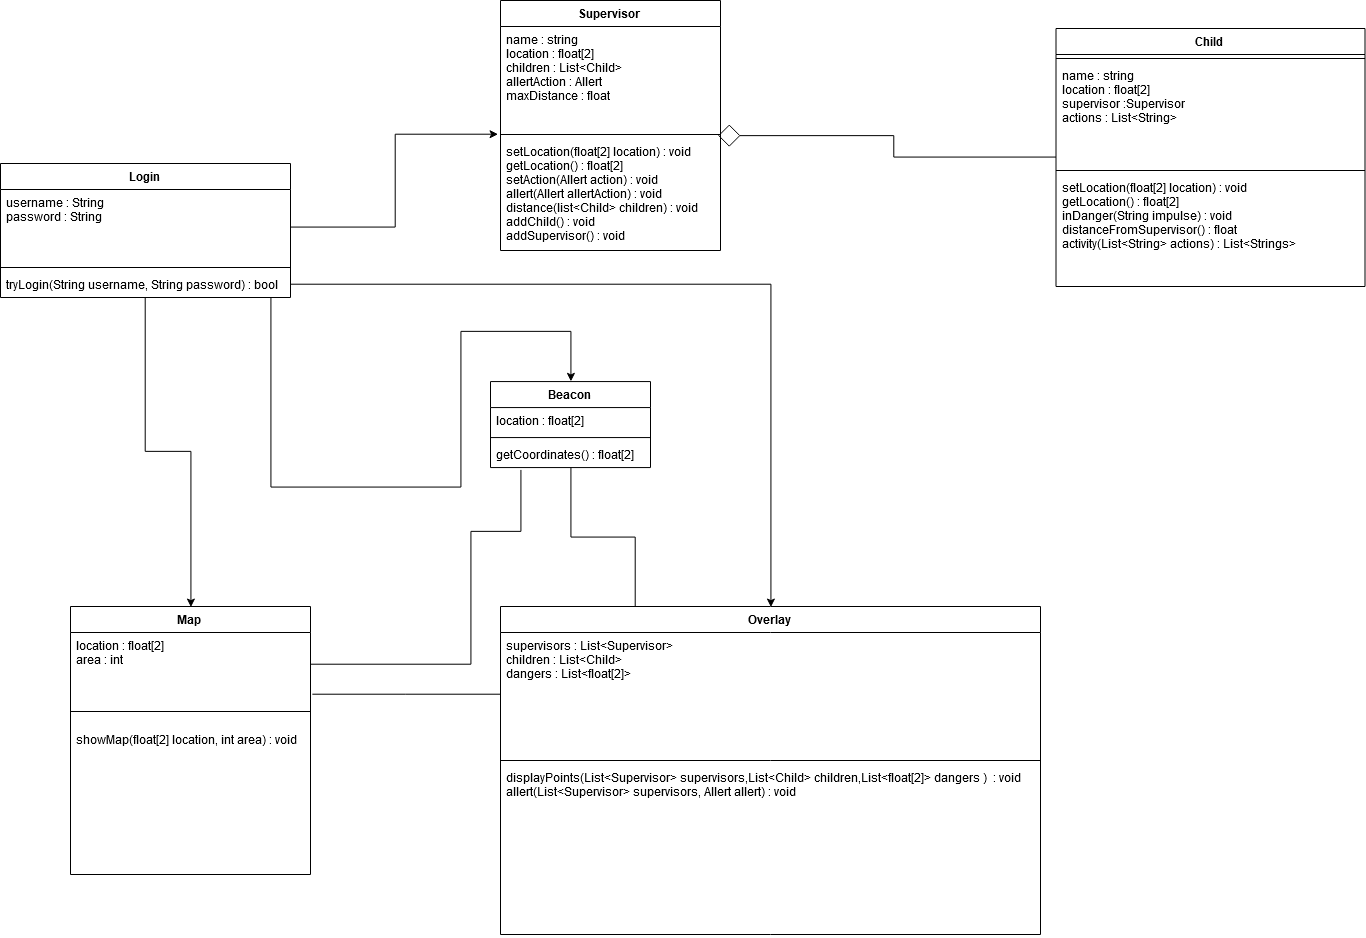

The diagram above was exported from draw.io. Its source (the exported page's mxGraphModel, read from the mxfile embedded in the PNG):
<mxGraphModel dx="1991" dy="1133" grid="1" gridSize="10" guides="1" tooltips="1" connect="1" arrows="1" fold="1" page="1" pageScale="1" pageWidth="3300" pageHeight="2339" math="0" shadow="0">
  <root>
    <mxCell id="0" />
    <mxCell id="1" parent="0" />
    <mxCell id="KQmIQqzegT5NIO0RKZRK-1" value="Supervisor " style="swimlane;fontStyle=1;align=center;verticalAlign=top;childLayout=stackLayout;horizontal=1;startSize=26;horizontalStack=0;resizeParent=1;resizeParentMax=0;resizeLast=0;collapsible=1;marginBottom=0;" vertex="1" parent="1">
      <mxGeometry x="510" y="19" width="220" height="250" as="geometry" />
    </mxCell>
    <mxCell id="KQmIQqzegT5NIO0RKZRK-2" value="name : string&#10;location : float[2]&#10;children : List&lt;Child&gt;&#10;allertAction : Allert &#10;maxDistance : float" style="text;strokeColor=none;fillColor=none;align=left;verticalAlign=top;spacingLeft=4;spacingRight=4;overflow=hidden;rotatable=0;points=[[0,0.5],[1,0.5]];portConstraint=eastwest;" vertex="1" parent="KQmIQqzegT5NIO0RKZRK-1">
      <mxGeometry y="26" width="220" height="104" as="geometry" />
    </mxCell>
    <mxCell id="KQmIQqzegT5NIO0RKZRK-3" value="" style="line;strokeWidth=1;fillColor=none;align=left;verticalAlign=middle;spacingTop=-1;spacingLeft=3;spacingRight=3;rotatable=0;labelPosition=right;points=[];portConstraint=eastwest;" vertex="1" parent="KQmIQqzegT5NIO0RKZRK-1">
      <mxGeometry y="130" width="220" height="8" as="geometry" />
    </mxCell>
    <mxCell id="KQmIQqzegT5NIO0RKZRK-4" value="setLocation(float[2] location) : void&#10;getLocation() : float[2]&#10;setAction(Allert action) : void&#10;allert(Allert allertAction) : void&#10;distance(list&lt;Child&gt; children) : void&#10;addChild() : void&#10;addSupervisor() : void&#10;&#10;" style="text;strokeColor=none;fillColor=none;align=left;verticalAlign=top;spacingLeft=4;spacingRight=4;overflow=hidden;rotatable=0;points=[[0,0.5],[1,0.5]];portConstraint=eastwest;" vertex="1" parent="KQmIQqzegT5NIO0RKZRK-1">
      <mxGeometry y="138" width="220" height="112" as="geometry" />
    </mxCell>
    <mxCell id="KQmIQqzegT5NIO0RKZRK-33" style="edgeStyle=orthogonalEdgeStyle;rounded=0;orthogonalLoop=1;jettySize=auto;html=1;entryX=0.989;entryY=0.643;entryDx=0;entryDy=0;entryPerimeter=0;endArrow=diamond;endFill=0;endSize=20;startSize=20;" edge="1" parent="1" source="KQmIQqzegT5NIO0RKZRK-5" target="KQmIQqzegT5NIO0RKZRK-3">
      <mxGeometry relative="1" as="geometry" />
    </mxCell>
    <mxCell id="KQmIQqzegT5NIO0RKZRK-5" value="Child" style="swimlane;fontStyle=1;align=center;verticalAlign=top;childLayout=stackLayout;horizontal=1;startSize=26;horizontalStack=0;resizeParent=1;resizeParentMax=0;resizeLast=0;collapsible=1;marginBottom=0;" vertex="1" parent="1">
      <mxGeometry x="1065.5" y="47" width="309" height="258" as="geometry" />
    </mxCell>
    <mxCell id="KQmIQqzegT5NIO0RKZRK-7" value="" style="line;strokeWidth=1;fillColor=none;align=left;verticalAlign=middle;spacingTop=-1;spacingLeft=3;spacingRight=3;rotatable=0;labelPosition=right;points=[];portConstraint=eastwest;" vertex="1" parent="KQmIQqzegT5NIO0RKZRK-5">
      <mxGeometry y="26" width="309" height="8" as="geometry" />
    </mxCell>
    <mxCell id="KQmIQqzegT5NIO0RKZRK-6" value="name : string&#10;location : float[2]&#10;supervisor :Supervisor&#10;actions : List&lt;String&gt;&#10;" style="text;strokeColor=none;fillColor=none;align=left;verticalAlign=top;spacingLeft=4;spacingRight=4;overflow=hidden;rotatable=0;points=[[0,0.5],[1,0.5]];portConstraint=eastwest;" vertex="1" parent="KQmIQqzegT5NIO0RKZRK-5">
      <mxGeometry y="34" width="309" height="104" as="geometry" />
    </mxCell>
    <mxCell id="KQmIQqzegT5NIO0RKZRK-9" value="" style="line;strokeWidth=1;fillColor=none;align=left;verticalAlign=middle;spacingTop=-1;spacingLeft=3;spacingRight=3;rotatable=0;labelPosition=right;points=[];portConstraint=eastwest;" vertex="1" parent="KQmIQqzegT5NIO0RKZRK-5">
      <mxGeometry y="138" width="309" height="8" as="geometry" />
    </mxCell>
    <mxCell id="KQmIQqzegT5NIO0RKZRK-8" value="setLocation(float[2] location) : void&#10;getLocation() : float[2]&#10;inDanger(String impulse) : void&#10;distanceFromSupervisor() : float&#10;activity(List&lt;String&gt; actions) : List&lt;Strings&gt;&#10;&#10;" style="text;strokeColor=none;fillColor=none;align=left;verticalAlign=top;spacingLeft=4;spacingRight=4;overflow=hidden;rotatable=0;points=[[0,0.5],[1,0.5]];portConstraint=eastwest;" vertex="1" parent="KQmIQqzegT5NIO0RKZRK-5">
      <mxGeometry y="146" width="309" height="112" as="geometry" />
    </mxCell>
    <mxCell id="KQmIQqzegT5NIO0RKZRK-39" style="edgeStyle=orthogonalEdgeStyle;rounded=0;orthogonalLoop=1;jettySize=auto;html=1;entryX=0.25;entryY=0;entryDx=0;entryDy=0;startSize=20;endArrow=none;endFill=0;endSize=20;strokeWidth=1;" edge="1" parent="1" source="KQmIQqzegT5NIO0RKZRK-10" target="KQmIQqzegT5NIO0RKZRK-14">
      <mxGeometry relative="1" as="geometry" />
    </mxCell>
    <mxCell id="KQmIQqzegT5NIO0RKZRK-10" value="Beacon" style="swimlane;fontStyle=1;align=center;verticalAlign=top;childLayout=stackLayout;horizontal=1;startSize=26;horizontalStack=0;resizeParent=1;resizeParentMax=0;resizeLast=0;collapsible=1;marginBottom=0;" vertex="1" parent="1">
      <mxGeometry x="500" y="400.07142857142856" width="160" height="86" as="geometry" />
    </mxCell>
    <mxCell id="KQmIQqzegT5NIO0RKZRK-11" value="location : float[2]" style="text;strokeColor=none;fillColor=none;align=left;verticalAlign=top;spacingLeft=4;spacingRight=4;overflow=hidden;rotatable=0;points=[[0,0.5],[1,0.5]];portConstraint=eastwest;" vertex="1" parent="KQmIQqzegT5NIO0RKZRK-10">
      <mxGeometry y="26" width="160" height="26" as="geometry" />
    </mxCell>
    <mxCell id="KQmIQqzegT5NIO0RKZRK-12" value="" style="line;strokeWidth=1;fillColor=none;align=left;verticalAlign=middle;spacingTop=-1;spacingLeft=3;spacingRight=3;rotatable=0;labelPosition=right;points=[];portConstraint=eastwest;" vertex="1" parent="KQmIQqzegT5NIO0RKZRK-10">
      <mxGeometry y="52" width="160" height="8" as="geometry" />
    </mxCell>
    <mxCell id="KQmIQqzegT5NIO0RKZRK-13" value="getCoordinates() : float[2]" style="text;strokeColor=none;fillColor=none;align=left;verticalAlign=top;spacingLeft=4;spacingRight=4;overflow=hidden;rotatable=0;points=[[0,0.5],[1,0.5]];portConstraint=eastwest;" vertex="1" parent="KQmIQqzegT5NIO0RKZRK-10">
      <mxGeometry y="60" width="160" height="26" as="geometry" />
    </mxCell>
    <mxCell id="KQmIQqzegT5NIO0RKZRK-14" value="Overlay" style="swimlane;fontStyle=1;align=center;verticalAlign=top;childLayout=stackLayout;horizontal=1;startSize=26;horizontalStack=0;resizeParent=1;resizeParentMax=0;resizeLast=0;collapsible=1;marginBottom=0;" vertex="1" parent="1">
      <mxGeometry x="510" y="625" width="540" height="328" as="geometry" />
    </mxCell>
    <mxCell id="KQmIQqzegT5NIO0RKZRK-15" value="supervisors : List&lt;Supervisor&gt;&#10;children : List&lt;Child&gt;&#10;dangers : List&lt;float[2]&gt;&#10;&#10;" style="text;strokeColor=none;fillColor=none;align=left;verticalAlign=top;spacingLeft=4;spacingRight=4;overflow=hidden;rotatable=0;points=[[0,0.5],[1,0.5]];portConstraint=eastwest;" vertex="1" parent="KQmIQqzegT5NIO0RKZRK-14">
      <mxGeometry y="26" width="540" height="124" as="geometry" />
    </mxCell>
    <mxCell id="KQmIQqzegT5NIO0RKZRK-16" value="" style="line;strokeWidth=1;fillColor=none;align=left;verticalAlign=middle;spacingTop=-1;spacingLeft=3;spacingRight=3;rotatable=0;labelPosition=right;points=[];portConstraint=eastwest;" vertex="1" parent="KQmIQqzegT5NIO0RKZRK-14">
      <mxGeometry y="150" width="540" height="8" as="geometry" />
    </mxCell>
    <mxCell id="KQmIQqzegT5NIO0RKZRK-17" value="displayPoints(List&lt;Supervisor&gt; supervisors,List&lt;Child&gt; children,List&lt;float[2]&gt; dangers )  : void&#10;allert(List&lt;Supervisor&gt; supervisors, Allert allert) : void&#10;" style="text;strokeColor=none;fillColor=none;align=left;verticalAlign=top;spacingLeft=4;spacingRight=4;overflow=hidden;rotatable=0;points=[[0,0.5],[1,0.5]];portConstraint=eastwest;" vertex="1" parent="KQmIQqzegT5NIO0RKZRK-14">
      <mxGeometry y="158" width="540" height="170" as="geometry" />
    </mxCell>
    <mxCell id="KQmIQqzegT5NIO0RKZRK-19" value="Map" style="swimlane;fontStyle=1;align=center;verticalAlign=top;childLayout=stackLayout;horizontal=1;startSize=26;horizontalStack=0;resizeParent=1;resizeParentMax=0;resizeLast=0;collapsible=1;marginBottom=0;" vertex="1" parent="1">
      <mxGeometry x="80" y="625" width="240" height="268" as="geometry" />
    </mxCell>
    <mxCell id="KQmIQqzegT5NIO0RKZRK-20" value="location : float[2]&#10;area : int&#10;" style="text;strokeColor=none;fillColor=none;align=left;verticalAlign=top;spacingLeft=4;spacingRight=4;overflow=hidden;rotatable=0;points=[[0,0.5],[1,0.5]];portConstraint=eastwest;" vertex="1" parent="KQmIQqzegT5NIO0RKZRK-19">
      <mxGeometry y="26" width="240" height="64" as="geometry" />
    </mxCell>
    <mxCell id="KQmIQqzegT5NIO0RKZRK-21" value="" style="line;strokeWidth=1;fillColor=none;align=left;verticalAlign=middle;spacingTop=-1;spacingLeft=3;spacingRight=3;rotatable=0;labelPosition=right;points=[];portConstraint=eastwest;" vertex="1" parent="KQmIQqzegT5NIO0RKZRK-19">
      <mxGeometry y="90" width="240" height="30" as="geometry" />
    </mxCell>
    <mxCell id="KQmIQqzegT5NIO0RKZRK-22" value="showMap(float[2] location, int area) : void" style="text;strokeColor=none;fillColor=none;align=left;verticalAlign=top;spacingLeft=4;spacingRight=4;overflow=hidden;rotatable=0;points=[[0,0.5],[1,0.5]];portConstraint=eastwest;" vertex="1" parent="KQmIQqzegT5NIO0RKZRK-19">
      <mxGeometry y="120" width="240" height="148" as="geometry" />
    </mxCell>
    <mxCell id="KQmIQqzegT5NIO0RKZRK-29" style="edgeStyle=orthogonalEdgeStyle;rounded=0;orthogonalLoop=1;jettySize=auto;html=1;entryX=0.5;entryY=0;entryDx=0;entryDy=0;" edge="1" parent="1" source="KQmIQqzegT5NIO0RKZRK-23" target="KQmIQqzegT5NIO0RKZRK-10">
      <mxGeometry relative="1" as="geometry">
        <Array as="points">
          <mxPoint x="280" y="506" />
          <mxPoint x="470" y="506" />
          <mxPoint x="470" y="350" />
          <mxPoint x="580" y="350" />
        </Array>
      </mxGeometry>
    </mxCell>
    <mxCell id="KQmIQqzegT5NIO0RKZRK-32" style="edgeStyle=orthogonalEdgeStyle;rounded=0;orthogonalLoop=1;jettySize=auto;html=1;entryX=0.5;entryY=0;entryDx=0;entryDy=0;" edge="1" parent="1" source="KQmIQqzegT5NIO0RKZRK-23" target="KQmIQqzegT5NIO0RKZRK-19">
      <mxGeometry relative="1" as="geometry" />
    </mxCell>
    <mxCell id="KQmIQqzegT5NIO0RKZRK-23" value="Login" style="swimlane;fontStyle=1;align=center;verticalAlign=top;childLayout=stackLayout;horizontal=1;startSize=26;horizontalStack=0;resizeParent=1;resizeParentMax=0;resizeLast=0;collapsible=1;marginBottom=0;" vertex="1" parent="1">
      <mxGeometry x="10" y="182" width="290" height="134" as="geometry" />
    </mxCell>
    <mxCell id="KQmIQqzegT5NIO0RKZRK-24" value="username : String&#10;password : String&#10;" style="text;strokeColor=none;fillColor=none;align=left;verticalAlign=top;spacingLeft=4;spacingRight=4;overflow=hidden;rotatable=0;points=[[0,0.5],[1,0.5]];portConstraint=eastwest;" vertex="1" parent="KQmIQqzegT5NIO0RKZRK-23">
      <mxGeometry y="26" width="290" height="74" as="geometry" />
    </mxCell>
    <mxCell id="KQmIQqzegT5NIO0RKZRK-25" value="" style="line;strokeWidth=1;fillColor=none;align=left;verticalAlign=middle;spacingTop=-1;spacingLeft=3;spacingRight=3;rotatable=0;labelPosition=right;points=[];portConstraint=eastwest;" vertex="1" parent="KQmIQqzegT5NIO0RKZRK-23">
      <mxGeometry y="100" width="290" height="8" as="geometry" />
    </mxCell>
    <mxCell id="KQmIQqzegT5NIO0RKZRK-26" value="tryLogin(String username, String password) : bool" style="text;strokeColor=none;fillColor=none;align=left;verticalAlign=top;spacingLeft=4;spacingRight=4;overflow=hidden;rotatable=0;points=[[0,0.5],[1,0.5]];portConstraint=eastwest;" vertex="1" parent="KQmIQqzegT5NIO0RKZRK-23">
      <mxGeometry y="108" width="290" height="26" as="geometry" />
    </mxCell>
    <mxCell id="KQmIQqzegT5NIO0RKZRK-30" style="edgeStyle=orthogonalEdgeStyle;rounded=0;orthogonalLoop=1;jettySize=auto;html=1;entryX=-0.011;entryY=1.036;entryDx=0;entryDy=0;entryPerimeter=0;" edge="1" parent="1" source="KQmIQqzegT5NIO0RKZRK-24" target="KQmIQqzegT5NIO0RKZRK-2">
      <mxGeometry relative="1" as="geometry" />
    </mxCell>
    <mxCell id="KQmIQqzegT5NIO0RKZRK-31" style="edgeStyle=orthogonalEdgeStyle;rounded=0;orthogonalLoop=1;jettySize=auto;html=1;entryX=0.5;entryY=0;entryDx=0;entryDy=0;" edge="1" parent="1" source="KQmIQqzegT5NIO0RKZRK-26" target="KQmIQqzegT5NIO0RKZRK-14">
      <mxGeometry relative="1" as="geometry" />
    </mxCell>
    <mxCell id="KQmIQqzegT5NIO0RKZRK-40" style="edgeStyle=orthogonalEdgeStyle;rounded=0;orthogonalLoop=1;jettySize=auto;html=1;entryX=1.008;entryY=0.964;entryDx=0;entryDy=0;entryPerimeter=0;startSize=20;endArrow=none;endFill=0;endSize=20;strokeWidth=1;" edge="1" parent="1" source="KQmIQqzegT5NIO0RKZRK-15" target="KQmIQqzegT5NIO0RKZRK-20">
      <mxGeometry relative="1" as="geometry" />
    </mxCell>
    <mxCell id="KQmIQqzegT5NIO0RKZRK-41" style="edgeStyle=orthogonalEdgeStyle;rounded=0;orthogonalLoop=1;jettySize=auto;html=1;entryX=0.19;entryY=1.091;entryDx=0;entryDy=0;entryPerimeter=0;startSize=20;endArrow=none;endFill=0;endSize=20;strokeWidth=1;" edge="1" parent="1" source="KQmIQqzegT5NIO0RKZRK-20" target="KQmIQqzegT5NIO0RKZRK-13">
      <mxGeometry relative="1" as="geometry">
        <Array as="points">
          <mxPoint x="480" y="683" />
          <mxPoint x="480" y="550" />
          <mxPoint x="530" y="550" />
        </Array>
      </mxGeometry>
    </mxCell>
  </root>
</mxGraphModel>